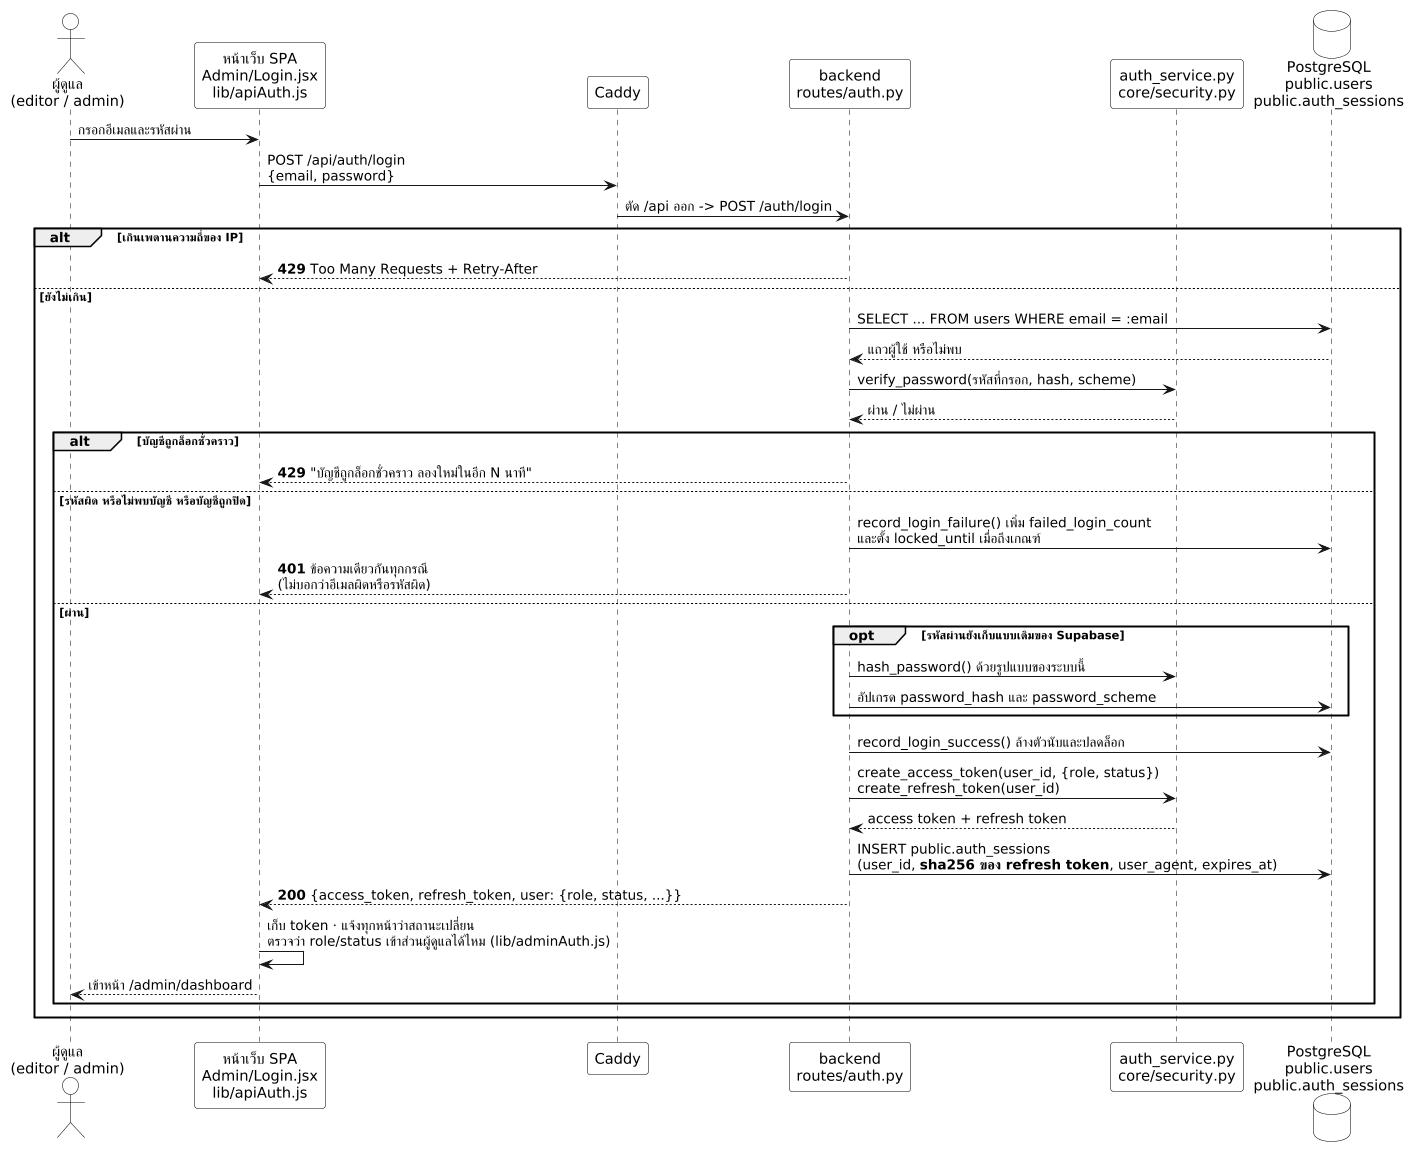

The diagram above was rendered by PlantUML. Its source (embedded in the PNG):
@startuml sequence-admin-login
' =====================================================================
' Sequence Diagram — การเข้าสู่ระบบของผู้ดูแล
'
' หลักฐาน (ตรวจเมื่อ 25 ต.ค. 2569 แบบอ่านอย่างเดียว):
'   handoff/05-frontend/pages-and-routes.md   /admin/login -> pages/Admin/Login.jsx
'                                             src/lib/apiAuth.js เก็บ token และต่ออายุ
'   Caddyfile                                 /api/* -> ตัด /api ออก -> backend:8000
'   backend/app/api/routes/auth.py:131-170    ตัวจัดการ POST /auth/login
'   backend/app/api/routes/auth.py:92-100     _issue() ออก access + refresh token
'   backend/app/api/deps.py:84-101            login_rate_limiter
'   backend/app/api/deps.py:_LOGIN_IP_LIMITS  10 ครั้ง/นาที · 60 ครั้ง/ชม. ต่อ IP
'   backend/app/core/security.py:46-48        bcrypt (ของ Supabase เดิม) และ bcrypt_sha256
'   backend/app/services/auth_service.py:141  เขียน public.auth_sessions (เก็บ sha256 ของ token)
'
' ** render ด้วย kroki.io เท่านั้น ** planttext.com และ plantuml.com ไม่มีฟอนต์ไทย
' =====================================================================
skinparam dpi 100
skinparam monochrome true
skinparam backgroundColor white
skinparam rectangle {
  BackgroundColor white
  BorderColor black
}
skinparam database {
  BackgroundColor white
  BorderColor black
}
skinparam folder {
  BackgroundColor white
  BorderColor black
}
skinparam actor {
  BackgroundColor white
  BorderColor black
}
skinparam usecase {
  BackgroundColor white
  BorderColor black
}
skinparam class {
  BackgroundColor white
  BorderColor black
}
skinparam participant {
  BackgroundColor white
  BorderColor black
}
' ขาวดำสำหรับรายงานจบ — บรรทัดนี้ทับสีที่เขียนไว้ด้านล่างทั้งหมด
' **ลบบรรทัด monochrome ออกบรรทัดเดียว** ก็กลับมาเป็นภาพสีเหมือนเดิม
' ชนิดขององค์ประกอบแยกด้วย *รูปทรง* ไม่ได้แยกด้วยสี จึงอ่านได้ครบในฉบับขาวดำ
skinparam shadowing false
skinparam sequenceMessageAlign left

actor "ผู้ดูแล\n(editor / admin)" as staff
participant "หน้าเว็บ SPA\nAdmin/Login.jsx\nlib/apiAuth.js" as spa
participant "Caddy" as caddy
participant "backend\nroutes/auth.py" as be
participant "auth_service.py\ncore/security.py" as svc
database "PostgreSQL\npublic.users\npublic.auth_sessions" as db

staff -> spa : กรอกอีเมลและรหัสผ่าน
spa -> caddy : POST /api/auth/login\n{email, password}
caddy -> be : ตัด /api ออก -> POST /auth/login

alt เกินเพดานความถี่ของ IP
  be --> spa : <b>429</b> Too Many Requests + Retry-After
else ยังไม่เกิน
  be -> db : SELECT ... FROM users WHERE email = :email
  db --> be : แถวผู้ใช้ หรือไม่พบ

  be -> svc : verify_password(รหัสที่กรอก, hash, scheme)
  svc --> be : ผ่าน / ไม่ผ่าน

  alt บัญชีถูกล็อกชั่วคราว
    be --> spa : <b>429</b> "บัญชีถูกล็อกชั่วคราว ลองใหม่ในอีก N นาที"
  else รหัสผิด หรือไม่พบบัญชี หรือบัญชีถูกปิด
    be -> db : record_login_failure() เพิ่ม failed_login_count\nและตั้ง locked_until เมื่อถึงเกณฑ์
    be --> spa : <b>401</b> ข้อความเดียวกันทุกกรณี\n(ไม่บอกว่าอีเมลผิดหรือรหัสผิด)
  else ผ่าน
    opt รหัสผ่านยังเก็บแบบเดิมของ Supabase
      be -> svc : hash_password() ด้วยรูปแบบของระบบนี้
      be -> db : อัปเกรด password_hash และ password_scheme
    end
    be -> db : record_login_success() ล้างตัวนับและปลดล็อก
    be -> svc : create_access_token(user_id, {role, status})\ncreate_refresh_token(user_id)
    svc --> be : access token + refresh token
    be -> db : INSERT public.auth_sessions\n(user_id, <b>sha256 ของ refresh token</b>, user_agent, expires_at)
    be --> spa : <b>200</b> {access_token, refresh_token, user: {role, status, ...}}
    spa -> spa : เก็บ token · แจ้งทุกหน้าว่าสถานะเปลี่ยน\nตรวจว่า role/status เข้าส่วนผู้ดูแลได้ไหม (lib/adminAuth.js)
    spa --> staff : เข้าหน้า /admin/dashboard
  end
end

@enduml